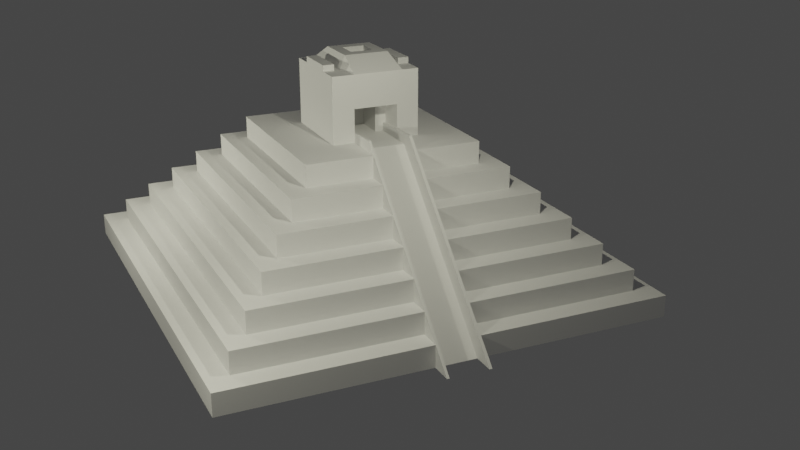# Source: Mayan_pyramid-lecture36-challenge.blend  (saved by Blender 2.91.10; exported with 4.5.12 LTS)
import bpy
from mathutils import Matrix  # noqa: F401  (used for matrix-valued properties, if any)

bpy.ops.wm.read_factory_settings(use_empty=True)
scene = bpy.context.scene
scene.name = 'Scene'

# ---- collections
col_lights_and_cams = bpy.data.collections.new('Lights and cams'); scene.collection.children.link(col_lights_and_cams)
col_pyramid = bpy.data.collections.new('Pyramid'); scene.collection.children.link(col_pyramid)

# ---- world
world_world = bpy.data.worlds.new('World'); scene.world = world_world
world_world.use_nodes = True; world_world.node_tree.nodes.clear()
_N = world_world.node_tree.nodes; _L = world_world.node_tree.links
n0 = _N.new('ShaderNodeOutputWorld'); n0.name = 'World Output'; n0.location = (300, 300)
n1 = _N.new('ShaderNodeBackground'); n1.name = 'Background'; n1.location = (10, 300)
n1.inputs[0].default_value = (0.05088, 0.05088, 0.05088, 1.0)
_L.new(n1.outputs[0], n0.inputs[0])
n0.is_active_output = True
world_world.color = (0.05088, 0.05088, 0.05088)
world_world.use_sun_shadow = False
world_world.sun_shadow_jitter_overblur = 0.0

# ---- cameras
cam_camera = bpy.data.cameras.new('Camera')
cam_camera.clip_end = 100.0
cam_camera.ortho_scale = 7.314

# ---- lights
light_light = bpy.data.lights.new('Light', 'POINT')
light_light.color = (1.0, 0.9761, 0.7586)
light_light.transmission_factor = 0.0
light_light.energy = 2000.0
light_light.shadow_soft_size = 0.1
light_light.shadow_maximum_resolution = 0.006
light_light.use_absolute_resolution = True
light_light_001 = bpy.data.lights.new('Light.001', 'POINT')
light_light_001.color = (1.0, 0.9761, 0.7586)
light_light_001.transmission_factor = 0.0
light_light_001.energy = 2000.0
light_light_001.shadow_soft_size = 0.1
light_light_001.shadow_maximum_resolution = 0.006
light_light_001.use_absolute_resolution = True
light_light_002 = bpy.data.lights.new('Light.002', 'POINT')
light_light_002.color = (1.0, 0.9761, 0.7586)
light_light_002.transmission_factor = 0.0
light_light_002.energy = 2000.0
light_light_002.shadow_soft_size = 0.1
light_light_002.shadow_maximum_resolution = 0.006
light_light_002.use_absolute_resolution = True

# ---- meshes
me_cube_001 = bpy.data.meshes.new('Cube.001')
me_cube_001.from_pydata([(-10.0, -10.0, 0.0), (-9.0, -9.0, 1.0), (-10.0, 10.0, 0.0), (-9.0, 9.0, 1.0), (10.0, -10.0, 0.0), (9.0, -9.0, 1.0), (10.0, 10.0, 0.0), (9.0, 9.0, 1.0), (-10.0, -10.0, 1.0), (-10.0, 10.0, 1.0), (10.0, 10.0, 1.0), (10.0, -10.0, 1.0), (-8.0, -8.0, 2.0), (-8.0, 8.0, 2.0), (8.0, 8.0, 2.0), (8.0, -8.0, 2.0), (-9.0, -9.0, 2.0), (-9.0, 9.0, 2.0), (9.0, 9.0, 2.0), (9.0, -9.0, 2.0), (-7.0, -7.0, 3.0), (-7.0, 7.0, 3.0), (7.0, 7.0, 3.0), (7.0, -7.0, 3.0), (-8.0, -8.0, 3.0), (-8.0, 8.0, 3.0), (8.0, 8.0, 3.0), (8.0, -8.0, 3.0), (-6.0, -6.0, 4.0), (-6.0, 6.0, 4.0), (6.0, 6.0, 4.0), (6.0, -6.0, 4.0), (-7.0, -7.0, 4.0), (-7.0, 7.0, 4.0), (7.0, 7.0, 4.0), (7.0, -7.0, 4.0), (-5.0, -5.0, 5.0), (-5.0, 5.0, 5.0), (5.0, 5.0, 5.0), (5.0, -5.0, 5.0), (-6.0, -6.0, 5.0), (-6.0, 6.0, 5.0), (6.0, 6.0, 5.0), (6.0, -6.0, 5.0), (-4.0, -4.0, 6.0), (-4.0, 4.0, 6.0), (4.0, 4.0, 6.0), (4.0, -4.0, 6.0), (-5.0, -5.0, 6.0), (-5.0, 5.0, 6.0), (5.0, 5.0, 6.0), (5.0, -5.0, 6.0), (-2.0, -2.0, 7.0), (-2.0, 2.0, 7.0), (2.0, 2.0, 7.0), (2.0, -2.0, 7.0), (-4.0, -4.0, 7.0), (-4.0, 4.0, 7.0), (4.0, 4.0, 7.0), (4.0, -4.0, 7.0), (-2.0, -2.0, 10.0), (-2.0, 2.0, 10.0), (2.0, 2.0, 10.0), (2.0, -2.0, 10.0), (-10.0, 1.0, 0.0), (-10.0, 1.0, 1.0), (10.0, 1.0, 1.0), (-9.0, 1.0, 1.0), (-9.0, 1.0, 2.0), (9.0, 1.0, 2.0), (-8.0, 1.0, 2.0), (-8.0, 1.0, 3.0), (8.0, 1.0, 3.0), (-7.0, 1.0, 3.0), (4.0, -0.8877, 6.0), (-7.0, 1.0, 4.0), (7.0, 1.0, 4.0), (-6.0, 1.0, 4.0), (4.0, 0.8647, 6.0), (-6.0, 1.0, 5.0), (6.0, 1.0, 5.0), (-5.0, 1.0, 5.0), (5.0, -0.8877, 5.0), (-5.0, 1.0, 6.0), (5.0, 1.0, 6.0), (-4.0, 1.0, 6.0), (5.0, 0.8647, 5.0), (-4.0, 1.0, 7.0), (4.0, 1.0, 7.0), (-2.0, 1.0, 7.0), (2.0, 1.0, 7.0), (-2.0, 1.0, 10.0), (2.0, 1.0, 10.0), (-10.0, -1.0, 0.0), (10.0, -1.0, 1.0), (6.0, -0.8877, 4.0), (9.0, -1.0, 2.0), (6.0, 0.8647, 4.0), (8.0, -1.0, 3.0), (7.0, -1.0, 3.0), (7.0, -1.0, 4.0), (7.0, -0.8877, 3.0), (6.0, -1.0, 5.0), (5.0, -1.0, 5.0), (5.0, -1.0, 6.0), (4.0, -1.0, 6.0), (4.0, -1.0, 7.0), (2.0, -1.0, 7.0), (2.0, -1.0, 10.0), (-10.0, -1.0, 1.0), (7.0, 0.8647, 3.0), (-9.0, -1.0, 1.0), (-9.0, -1.0, 2.0), (-8.0, -1.0, 2.0), (-8.0, -1.0, 3.0), (-7.0, -1.0, 3.0), (-7.0, -1.0, 4.0), (-6.0, -1.0, 4.0), (-6.0, -1.0, 5.0), (-5.0, -1.0, 5.0), (-5.0, -1.0, 6.0), (-4.0, -1.0, 6.0), (-4.0, -1.0, 7.0), (-2.0, -1.0, 7.0), (-2.0, -1.0, 10.0), (2.0, 2.0, 8.5), (2.0, -2.0, 8.5), (-2.0, -2.0, 8.5), (-2.0, 2.0, 8.5), (-2.0, 1.0, 8.5), (2.0, 1.0, 8.5), (2.0, -1.0, 8.5), (-2.0, -1.0, 8.5), (-2.0, 1.5, 10.0), (0.0, 2.0, 10.0), (2.0, -1.5, 10.0), (0.0, -2.0, 10.0), (-2.0, 0.0, 10.0), (2.0, 1.5, 10.0), (0.0, 1.0, 10.63), (2.0, 0.0, 10.0), (-2.0, -1.5, 10.0), (0.0, -1.0, 10.63), (0.7437, 1.0, 8.5), (0.0, 1.5, 10.0), (0.0, -1.5, 10.0), (-2.0, 1.75, 10.0), (1.0, 2.0, 10.0), (2.0, -1.75, 10.0), (-1.0, -2.0, 10.0), (-2.0, 0.5, 10.0), (2.0, 1.25, 10.0), (1.0, 1.0, 10.63), (2.0, -0.5, 10.0), (-2.0, -1.25, 10.0), (1.0, -1.0, 10.63), (-2.0, 1.25, 10.0), (-1.0, 2.0, 10.0), (2.0, -1.25, 10.0), (1.0, -2.0, 10.0), (-2.0, -0.5, 10.0), (2.0, 1.75, 10.0), (-1.0, 1.0, 10.63), (2.0, 0.5, 10.0), (-2.0, -1.75, 10.0), (-1.0, -1.0, 10.63), (0.0, -0.5, 10.63), (0.0, 0.5, 10.63), (1.0, 0.0, 10.63), (-1.0, 0.0, 10.63), (0.0, 1.25, 10.0), (-0.5, -1.0, 10.63), (1.0, 1.5, 10.0), (-1.0, 1.5, 10.0), (-0.5, 1.0, 10.63), (0.0, -1.25, 10.0), (1.0, -1.5, 10.0), (-1.0, -1.5, 10.0), (-1.0, -1.25, 10.0), (1.0, -1.25, 10.0), (1.0, -1.75, 10.0), (-1.0, 1.75, 10.0), (1.0, 1.75, 10.0), (1.0, 1.25, 10.0), (-1.0, 0.5, 10.63), (1.0, 0.5, 10.63), (1.0, -0.5, 10.63), (-1.0, -0.5, 10.63), (-1.0, 1.25, 10.0), (-1.0, -1.75, 10.0), (-1.0, 2.0, 10.28), (0.0, 2.0, 10.28), (1.0, -2.0, 10.28), (0.0, -2.0, 10.28), (0.0, 1.75, 10.28), (0.0, 1.5, 10.28), (-1.0, 1.5, 10.28), (0.0, -1.75, 10.28), (-1.0, -1.5, 10.28), (0.0, -1.5, 10.28), (1.0, 2.0, 10.28), (-1.0, -2.0, 10.28), (1.0, 1.5, 10.28), (1.0, -1.5, 10.28), (1.0, -1.75, 10.28), (-1.0, 1.75, 10.28), (1.0, 1.75, 10.28), (-1.0, -1.75, 10.28), (0.0, -0.75, 10.63), (0.7437, -1.0, 7.0), (-0.5, 0.0, 10.63), (0.5, 1.0, 10.63), (0.5, -1.0, 10.63), (0.7437, 1.0, 7.0), (0.0, 0.75, 10.63), (0.5, 0.0, 10.63), (-1.0, 0.25, 10.63), (-1.0, 0.75, 10.63), (-0.5, 0.5, 10.63), (1.0, 0.25, 10.63), (1.0, 0.75, 10.63), (0.5, 0.5, 10.63), (1.0, -0.75, 10.63), (1.0, -0.25, 10.63), (0.5, -0.5, 10.63), (-1.0, -0.75, 10.63), (-1.0, -0.25, 10.63), (-0.5, -0.5, 10.63), (-0.5, -0.25, 10.63), (-0.5, -0.75, 10.63), (0.5, -0.25, 10.63), (0.5, 0.75, 10.63), (-0.5, 0.75, 10.63), (-0.5, 0.25, 10.63), (0.5, 0.25, 10.63), (0.5, -0.75, 10.63), (0.0, 0.25, 10.4), (0.0, 0.0, 10.4), (-0.5, 0.0, 10.4), (0.0, -0.25, 10.4), (0.0, -0.5, 10.4), (-0.5, 0.5, 10.4), (0.0, 0.5, 10.4), (-0.5, -0.5, 10.4), (0.5, 0.0, 10.4), (0.5, 0.5, 10.4), (0.5, -0.5, 10.4), (-0.5, -0.25, 10.4), (0.5, -0.25, 10.4), (-0.5, 0.25, 10.4), (0.5, 0.25, 10.4), (0.7437, -1.0, 8.5), (8.0, -0.8877, 2.0), (0.7437, 1.0, 7.75), (0.7437, -1.0, 7.75), (0.7437, 0.0, 8.5), (0.7437, 0.5, 7.0), (0.7437, -0.5, 7.0), (0.7437, 1.0, 8.125), (0.7437, -1.0, 8.125), (0.7437, -0.5, 8.5), (8.0, 0.8647, 2.0), (0.7437, 1.0, 7.375), (0.7437, -1.0, 7.375), (0.7437, 0.5, 8.5), (9.0, -0.8877, 1.0), (9.0, 0.8647, 1.0), (3.0, -0.8877, 7.0), (3.0, 0.8647, 7.0), (10.0, 0.8647, 0.0), (10.0, -0.8877, 0.0), (0.7437, -0.5, 8.125), (-2.0, 0.8647, 8.5), (-2.0, -0.8877, 8.5), (0.7437, 0.5, 7.75), (2.0, -0.8877, 7.0), (0.7437, -0.5, 7.75), (2.0, 0.8647, 7.0), (-10.0, -0.8877, 0.0), (-10.0, 0.8647, 0.0), (-2.0, 0.8647, 7.0), (0.7437, 0.0, 7.0), (-2.0, -0.8877, 7.0), (0.7437, 0.0, 7.375), (0.7437, 0.5, 7.375), (0.7437, -0.5, 7.375), (-4.0, 0.8647, 7.0), (-4.0, -0.8877, 7.0), (0.7437, 0.0, 8.125), (-4.0, 0.8647, 6.0), (-4.0, -0.8877, 6.0), (-5.0, 0.8647, 6.0), (-5.0, -0.8877, 6.0), (0.7437, 0.5, 8.125), (-0.6009, 0.5, 7.0), (-0.6009, 0.0, 7.0), (-0.6009, -0.5, 7.0), (-0.6009, 0.0, 7.375), (-0.6009, 0.5, 7.375), (-0.6009, -0.5, 7.375), (-5.0, 0.8647, 5.0), (-0.6009, 0.0, 7.75), (-0.6009, 0.5, 7.75), (-0.6009, 0.0, 8.125), (-0.6009, -0.5, 7.75), (-5.0, -0.8877, 5.0), (-6.0, 0.8647, 5.0), (-0.6009, -0.5, 8.125), (-0.6009, 0.5, 8.125), (10.0, -1.0, 0.0), (10.0, 1.0, 0.0), (-6.0, -0.8877, 5.0), (3.0, 1.0, 7.0), (4.0, 1.0, 6.0), (-6.0, 0.8647, 4.0), (-6.0, -0.8877, 4.0), (5.0, 1.0, 5.0), (-7.0, 0.8647, 4.0), (6.0, 1.0, 4.0), (7.0, 1.0, 3.0), (-7.0, -0.8877, 4.0), (-7.0, 0.8647, 3.0), (8.0, 1.0, 2.0), (-7.0, -0.8877, 3.0), (9.0, 1.0, 1.0), (-8.0, 0.8647, 3.0), (9.0, -1.0, 1.0), (-8.0, -0.8877, 3.0), (8.0, -1.0, 2.0), (-8.0, 0.8647, 2.0), (-8.0, -0.8877, 2.0), (-9.0, 0.8647, 2.0), (6.0, -1.0, 4.0), (-9.0, -0.8877, 2.0), (-9.0, 0.8647, 1.0), (-9.0, -0.8877, 1.0), (-10.0, 0.8647, 1.0), (3.0, -1.0, 7.0), (-10.0, -0.8877, 1.0), (4.5, 0.8647, 6.5), (3.5, 0.8647, 7.5), (4.5, -0.8877, 6.5), (3.5, -0.8877, 7.5), (5.5, 0.8647, 5.5), (5.5, -0.8877, 5.5), (7.5, 0.8647, 3.5), (6.5, 0.8647, 4.5), (7.5, -0.8877, 3.5), (6.5, -0.8877, 4.5), (10.5, 0.8647, 0.5), (10.5, 1.0, 0.5), (4.5, 1.0, 6.5), (3.5, 1.0, 7.5), (8.5, 0.8647, 2.5), (8.5, -0.8877, 2.5), (9.5, 0.8647, 1.5), (9.5, -0.8877, 1.5), (7.5, 1.0, 3.5), (6.5, 1.0, 4.5), (10.5, -0.8877, 0.5), (9.5, 1.0, 1.5), (5.5, 1.0, 5.5), (8.5, 1.0, 2.5), (3.5, -1.0, 7.5), (10.5, -1.0, 0.5), (9.5, -1.0, 1.5), (8.5, -1.0, 2.5), (7.5, -1.0, 3.5), (6.5, -1.0, 4.5), (5.5, -1.0, 5.5), (4.5, -1.0, 6.5), (0.7437, 1.0, 7.0), (0.7437, 0.8647, 7.0), (0.7437, -0.8877, 7.0), (0.7437, -1.0, 7.0), (0.7437, 1.0, 7.375), (0.7437, 0.8647, 7.375), (0.7437, -0.8877, 7.375), (0.7437, -1.0, 7.375), (11.0, 0.8647, 0.0), (11.0, 1.0, 0.0), (11.0, -1.0, 0.0), (11.0, -0.8877, 0.0)], [], [(64, 65, 9, 2), (2, 9, 10, 6), (309, 94, 11, 4), (4, 11, 8, 0), (93, 309, 4, 0), (1, 5, 19, 16), (67, 3, 9, 65), (3, 7, 10, 9), (326, 5, 11, 94), (5, 1, 8, 11), (12, 15, 27, 24), (7, 3, 17, 18), (324, 7, 18, 69), (111, 1, 16, 112), (70, 13, 17, 68), (13, 14, 18, 17), (328, 15, 19, 96), (15, 12, 16, 19), (20, 23, 35, 32), (14, 13, 25, 26), (322, 14, 26, 72), (113, 12, 24, 114), (73, 21, 25, 71), (21, 22, 26, 25), (99, 23, 27, 98), (23, 20, 24, 27), (318, 30, 42, 80), (22, 21, 33, 34), (319, 22, 34, 76), (115, 20, 32, 116), (77, 29, 33, 75), (29, 30, 34, 33), (332, 31, 35, 100), (31, 28, 32, 35), (316, 38, 50, 84), (117, 28, 40, 118), (28, 31, 43, 40), (30, 29, 41, 42), (81, 37, 41, 79), (37, 38, 42, 41), (103, 39, 43, 102), (39, 36, 40, 43), (44, 47, 59, 56), (119, 36, 48, 120), (36, 39, 51, 48), (38, 37, 49, 50), (85, 45, 49, 83), (45, 46, 50, 49), (105, 47, 51, 104), (47, 44, 48, 51), (130, 125, 62, 161, 138, 151, 92), (46, 45, 57, 58), (313, 46, 58, 88), (121, 44, 56, 122), (89, 53, 57, 87), (53, 54, 58, 57), (107, 55, 59, 106), (55, 52, 56, 59), (189, 164, 60, 149), (132, 127, 60, 164, 141, 154, 124), (127, 126, 63, 159, 136, 149, 60), (125, 128, 61, 157, 134, 147, 62), (128, 129, 91, 156, 133, 146, 61), (188, 156, 91, 162), (54, 90, 88, 58), (280, 89, 87, 286), (45, 85, 87, 57), (94, 309, 326), (131, 130, 92, 163, 140, 153, 108), (46, 313, 84, 50), (289, 85, 83, 291), (37, 81, 83, 49), (38, 316, 80, 42), (300, 81, 79, 306), (29, 77, 79, 41), (98, 328, 99), (30, 318, 76, 34), (314, 77, 75, 317), (21, 73, 75, 33), (119, 305, 311, 118), (107, 106, 337), (22, 319, 72, 26), (321, 73, 71, 325), (13, 70, 71, 25), (315, 314, 317, 320), (14, 322, 69, 18), (329, 70, 68, 331), (3, 67, 68, 17), (316, 84, 313), (7, 324, 66, 10), (334, 67, 65, 336), (2, 6, 310, 64), (6, 10, 66, 310), (279, 336, 65, 64), (0, 8, 109, 93), (1, 111, 109, 8), (5, 326, 96, 19), (12, 113, 112, 16), (15, 328, 98, 27), (20, 115, 114, 24), (31, 332, 102, 43), (23, 99, 100, 35), (28, 117, 116, 32), (39, 103, 104, 51), (36, 119, 118, 40), (44, 121, 120, 48), (126, 131, 108, 158, 135, 148, 63), (47, 105, 106, 59), (52, 123, 122, 56), (129, 272, 273, 132, 124, 160, 137, 150, 91), (187, 160, 124, 165, 225), (324, 69, 322), (290, 121, 122, 287), (117, 315, 320, 116), (305, 119, 120, 292), (96, 326, 328), (315, 117, 118, 311), (323, 321, 325, 327), (323, 115, 116, 320), (115, 323, 327, 114), (330, 113, 114, 327), (330, 329, 331, 333), (335, 111, 112, 333), (106, 105, 337), (278, 270, 309, 93), (113, 330, 333, 112), (282, 123, 132, 273), (55, 107, 131, 126), (107, 275, 277, 90, 213, 256, 281, 257, 209), (53, 89, 129, 128), (54, 53, 128, 125), (52, 55, 126, 127), (123, 52, 127, 132), (90, 54, 125, 130), (235, 208, 142, 212), (218, 233, 249, 241), (184, 150, 137, 169, 216), (183, 170, 139, 211, 152), (172, 182, 206, 202), (181, 146, 133, 173), (136, 159, 192, 193), (179, 175, 145, 176), (178, 154, 141, 177), (175, 178, 177, 145), (142, 171, 165, 178, 175), (165, 124, 154, 178), (158, 179, 176, 135), (108, 155, 179, 158), (155, 212, 142, 175, 179), (148, 180, 159, 63), (135, 176, 180, 148), (159, 180, 204, 192), (149, 136, 193, 201), (177, 189, 207, 198), (157, 61, 146, 181), (161, 182, 172, 138), (62, 147, 182, 161), (173, 144, 195, 196), (151, 183, 152, 92), (138, 172, 183, 151), (172, 144, 170, 183), (233, 216, 169, 210), (232, 217, 184, 218), (162, 91, 150, 184, 217), (163, 185, 219, 168, 140), (92, 152, 220, 185, 163), (231, 214, 167, 221), (153, 186, 222, 155, 108), (140, 168, 223, 186, 153), (215, 234, 250, 244), (229, 225, 165, 171), (228, 226, 187, 227), (169, 137, 160, 187, 226), (170, 188, 162, 174, 139), (144, 173, 188, 170), (173, 133, 156, 188), (189, 149, 201, 207), (134, 157, 190, 191), (177, 141, 164, 189), (206, 194, 195, 202), (204, 197, 193, 192), (203, 199, 197, 204), (194, 205, 196, 195), (191, 190, 205, 194), (200, 191, 194, 206), (197, 207, 201, 193), (199, 198, 207, 197), (144, 172, 202, 195), (180, 176, 203, 204), (182, 147, 200, 206), (145, 177, 198, 199), (181, 173, 196, 205), (176, 145, 199, 203), (157, 181, 205, 190), (147, 134, 191, 200), (228, 227, 243, 247), (221, 167, 242, 245), (210, 169, 226, 228), (208, 229, 171, 142), (166, 227, 229, 208), (227, 187, 225, 229), (223, 230, 224, 186), (168, 215, 230, 223), (233, 210, 238, 249), (220, 231, 221, 185), (152, 211, 231, 220), (211, 139, 214, 231), (214, 232, 218, 167), (139, 174, 232, 214), (174, 162, 217, 232), (166, 224, 246, 240), (230, 215, 244, 248), (218, 184, 216, 233), (219, 234, 215, 168), (185, 221, 234, 219), (167, 218, 241, 242), (222, 235, 212, 155), (186, 224, 235, 222), (224, 166, 208, 235), (250, 236, 237, 244), (248, 239, 240, 246), (239, 247, 243, 240), (237, 238, 247, 239), (244, 237, 239, 248), (236, 249, 238, 237), (242, 241, 249, 236), (245, 242, 236, 250), (227, 166, 240, 243), (210, 228, 247, 238), (234, 221, 245, 250), (224, 230, 248, 246), (293, 258, 143, 264), (90, 130, 143, 258, 253, 262, 213), (130, 131, 251, 260, 255, 264, 143), (131, 107, 209, 263, 254, 259, 251), (271, 288, 255, 260), (335, 334, 336, 338), (284, 262, 253, 274), (111, 335, 338, 109), (278, 338, 336, 279), (256, 213, 262, 284), (263, 285, 276, 254), (209, 257, 285, 263), (259, 271, 260, 251), (254, 276, 271, 259), (288, 293, 264, 255), (93, 109, 338, 278), (274, 253, 258, 293), (289, 290, 287, 286), (85, 289, 286, 87), (300, 305, 292, 291), (81, 300, 291, 83), (314, 315, 311, 306), (285, 257, 296, 299), (284, 274, 302, 298), (293, 288, 303, 308), (256, 284, 298, 294), (77, 314, 306, 79), (321, 323, 320, 317), (73, 321, 317, 75), (329, 330, 327, 325), (70, 329, 325, 71), (334, 335, 333, 331), (67, 334, 331, 68), (295, 294, 298, 297), (296, 295, 297, 299), (299, 297, 301, 304), (297, 298, 302, 301), (304, 301, 303, 307), (301, 302, 308, 303), (276, 285, 299, 304), (281, 256, 294, 295), (271, 276, 304, 307), (257, 281, 295, 296), (288, 271, 307, 303), (274, 293, 308, 302), (268, 78, 339, 340), (322, 319, 357, 362), (312, 268, 372, 371), (309, 270, 382, 381), (337, 105, 370, 363), (318, 316, 361, 358), (275, 107, 337, 267), (279, 269, 270, 278), (64, 310, 269, 279), (280, 282, 273, 272), (89, 280, 272, 129), (74, 78, 268, 267), (352, 312, 371, 375), (86, 97, 346, 343), (88, 90, 312), (82, 86, 78, 74), (102, 332, 103), (310, 66, 324), (319, 76, 318), (100, 99, 332), (105, 103, 369, 370), (318, 80, 316), (313, 88, 312), (101, 110, 97, 95), (316, 313, 351, 361), (104, 103, 105), (95, 97, 86, 82), (332, 99, 367, 368), (252, 261, 110, 101), (322, 72, 319), (266, 269, 349, 355), (265, 266, 261, 252), (101, 95, 348, 347), (277, 275, 267, 268), (90, 277, 268, 312), (269, 266, 265, 270), (103, 332, 368, 369), (305, 300, 306, 311), (121, 290, 292, 120), (290, 289, 291, 292), (123, 282, 287, 122), (282, 280, 286, 287), (339, 351, 352, 340), (343, 361, 351, 339), (345, 357, 358, 346), (346, 358, 361, 343), (353, 362, 357, 345), (355, 360, 362, 353), (370, 341, 342, 363), (359, 356, 365, 364), (369, 344, 341, 370), (367, 347, 348, 368), (368, 348, 344, 369), (366, 354, 347, 367), (365, 356, 354, 366), (350, 360, 355, 349), (310, 324, 360, 350), (95, 82, 344, 348), (324, 322, 362, 360), (74, 267, 342, 341), (326, 309, 364, 365), (313, 312, 352, 351), (364, 309, 381), (110, 261, 353, 345), (252, 101, 347, 354), (261, 266, 355, 353), (265, 252, 354, 356), (78, 86, 343, 339), (319, 318, 358, 357), (82, 74, 341, 344), (328, 326, 365, 366), (99, 328, 366, 367), (97, 110, 345, 346), (270, 265, 356, 359), (373, 374, 378, 377), (371, 372, 376, 375), (340, 352, 375, 376), (268, 340, 376, 372), (267, 337, 374, 373), (342, 267, 373, 377), (337, 363, 378, 374), (363, 342, 377, 378), (310, 350, 380), (359, 364, 381, 382), (349, 269, 379), (350, 349, 379, 380), (270, 359, 382), (380, 379, 269, 310)])
_uv = me_cube_001.uv_layers.new(name='UVMap')
_uv.uv.foreach_set('vector', [0.375, 0.125, 0.625, 0.125, 0.625, 0.25, 0.375, 0.25, 0.375, 0.25, 0.625, 0.25, 0.625, 0.5, 0.375, 0.5, 0.375, 0.625, 0.625, 0.625, 0.625, 0.75, 0.375, 0.75, 0.375, 0.75, 0.625, 0.75, 0.625, 1.0, 0.375, 1.0, 0.125, 0.625, 0.375, 0.625, 0.375, 0.75, 0.125, 0.75, 0.875, 0.75, 0.625, 0.75, 0.625, 0.75, 0.875, 0.75, 0.875, 0.625, 0.875, 0.5, 0.875, 0.5, 0.875, 0.625, 0.875, 0.5, 0.625, 0.5, 0.625, 0.5, 0.875, 0.5, 0.625, 0.625, 0.625, 0.75, 0.625, 0.75, 0.625, 0.625, 0.625, 0.75, 0.875, 0.75, 0.875, 0.75, 0.625, 0.75, 0.875, 0.75, 0.625, 0.75, 0.625, 0.75, 0.875, 0.75, 0.625, 0.5, 0.875, 0.5, 0.875, 0.5, 0.625, 0.5, 0.625, 0.625, 0.625, 0.5, 0.625, 0.5, 0.625, 0.625, 0.875, 0.625, 0.875, 0.75, 0.875, 0.75, 0.875, 0.625, 0.875, 0.625, 0.875, 0.5, 0.875, 0.5, 0.875, 0.625, 0.875, 0.5, 0.625, 0.5, 0.625, 0.5, 0.875, 0.5, 0.625, 0.625, 0.625, 0.75, 0.625, 0.75, 0.625, 0.625, 0.625, 0.75, 0.875, 0.75, 0.875, 0.75, 0.625, 0.75, 0.875, 0.75, 0.625, 0.75, 0.625, 0.75, 0.875, 0.75, 0.625, 0.5, 0.875, 0.5, 0.875, 0.5, 0.625, 0.5, 0.625, 0.625, 0.625, 0.5, 0.625, 0.5, 0.625, 0.625, 0.875, 0.625, 0.875, 0.75, 0.875, 0.75, 0.875, 0.625, 0.875, 0.625, 0.875, 0.5, 0.875, 0.5, 0.875, 0.625, 0.875, 0.5, 0.625, 0.5, 0.625, 0.5, 0.875, 0.5, 0.625, 0.625, 0.625, 0.75, 0.625, 0.75, 0.625, 0.625, 0.625, 0.75, 0.875, 0.75, 0.875, 0.75, 0.625, 0.75, 0.625, 0.625, 0.625, 0.5, 0.625, 0.5, 0.625, 0.625, 0.625, 0.5, 0.875, 0.5, 0.875, 0.5, 0.625, 0.5, 0.625, 0.625, 0.625, 0.5, 0.625, 0.5, 0.625, 0.625, 0.875, 0.625, 0.875, 0.75, 0.875, 0.75, 0.875, 0.625, 0.875, 0.625, 0.875, 0.5, 0.875, 0.5, 0.875, 0.625, 0.875, 0.5, 0.625, 0.5, 0.625, 0.5, 0.875, 0.5, 0.625, 0.625, 0.625, 0.75, 0.625, 0.75, 0.625, 0.625, 0.625, 0.75, 0.875, 0.75, 0.875, 0.75, 0.625, 0.75, 0.625, 0.625, 0.625, 0.5, 0.625, 0.5, 0.625, 0.625, 0.875, 0.625, 0.875, 0.75, 0.875, 0.75, 0.875, 0.625, 0.875, 0.75, 0.625, 0.75, 0.625, 0.75, 0.875, 0.75, 0.625, 0.5, 0.875, 0.5, 0.875, 0.5, 0.625, 0.5, 0.875, 0.625, 0.875, 0.5, 0.875, 0.5, 0.875, 0.625, 0.875, 0.5, 0.625, 0.5, 0.625, 0.5, 0.875, 0.5, 0.625, 0.625, 0.625, 0.75, 0.625, 0.75, 0.625, 0.625, 0.625, 0.75, 0.875, 0.75, 0.875, 0.75, 0.625, 0.75, 0.875, 0.75, 0.625, 0.75, 0.625, 0.75, 0.875, 0.75, 0.875, 0.625, 0.875, 0.75, 0.875, 0.75, 0.875, 0.625, 0.875, 0.75, 0.625, 0.75, 0.625, 0.75, 0.875, 0.75, 0.625, 0.5, 0.875, 0.5, 0.875, 0.5, 0.625, 0.5, 0.875, 0.625, 0.875, 0.5, 0.875, 0.5, 0.875, 0.625, 0.875, 0.5, 0.625, 0.5, 0.625, 0.5, 0.875, 0.5, 0.625, 0.625, 0.625, 0.75, 0.625, 0.75, 0.625, 0.625, 0.625, 0.75, 0.875, 0.75, 0.875, 0.75, 0.625, 0.75, 0.625, 0.625, 0.625, 0.5, 0.625, 0.5, 0.625, 0.5312, 0.625, 0.5625, 0.625, 0.5938, 0.625, 0.625, 0.625, 0.5, 0.875, 0.5, 0.875, 0.5, 0.625, 0.5, 0.625, 0.625, 0.625, 0.5, 0.625, 0.5, 0.625, 0.625, 0.875, 0.625, 0.875, 0.75, 0.875, 0.75, 0.875, 0.625, 0.875, 0.625, 0.875, 0.5, 0.875, 0.5, 0.875, 0.625, 0.875, 0.5, 0.625, 0.5, 0.625, 0.5, 0.875, 0.5, 0.625, 0.625, 0.625, 0.75, 0.625, 0.75, 0.625, 0.625, 0.625, 0.75, 0.875, 0.75, 0.875, 0.75, 0.625, 0.75, 0.8125, 0.7188, 0.875, 0.7188, 0.875, 0.75, 0.8125, 0.75, 0.875, 0.625, 0.875, 0.75, 0.875, 0.75, 0.875, 0.7188, 0.875, 0.6875, 0.875, 0.6562, 0.875, 0.625, 0.875, 0.75, 0.625, 0.75, 0.625, 0.75, 0.6875, 0.75, 0.75, 0.75, 0.8125, 0.75, 0.875, 0.75, 0.625, 0.5, 0.875, 0.5, 0.875, 0.5, 0.8125, 0.5, 0.75, 0.5, 0.6875, 0.5, 0.625, 0.5, 0.875, 0.5, 0.875, 0.625, 0.875, 0.625, 0.875, 0.5938, 0.875, 0.5625, 0.875, 0.5312, 0.875, 0.5, 0.8125, 0.5938, 0.875, 0.5938, 0.875, 0.625, 0.8125, 0.625, 0.625, 0.5, 0.625, 0.625, 0.625, 0.625, 0.625, 0.5, 0.875, 0.625, 0.875, 0.625, 0.875, 0.625, 0.875, 0.625, 0.875, 0.5, 0.875, 0.625, 0.875, 0.625, 0.875, 0.5, 0.625, 0.625, 0.375, 0.625, 0.625, 0.625, 0.625, 0.625, 0.625, 0.625, 0.625, 0.625, 0.625, 0.625, 0.625, 0.625, 0.625, 0.625, 0.625, 0.625, 0.625, 0.5, 0.625, 0.625, 0.625, 0.625, 0.625, 0.5, 0.875, 0.625, 0.875, 0.625, 0.875, 0.625, 0.875, 0.625, 0.875, 0.5, 0.875, 0.625, 0.875, 0.625, 0.875, 0.5, 0.625, 0.5, 0.625, 0.625, 0.625, 0.625, 0.625, 0.5, 0.875, 0.625, 0.875, 0.625, 0.875, 0.625, 0.875, 0.625, 0.875, 0.5, 0.875, 0.625, 0.875, 0.625, 0.875, 0.5, 0.625, 0.625, 0.625, 0.625, 0.625, 0.625, 0.625, 0.5, 0.625, 0.625, 0.625, 0.625, 0.625, 0.5, 0.875, 0.625, 0.875, 0.625, 0.875, 0.625, 0.875, 0.625, 0.875, 0.5, 0.875, 0.625, 0.875, 0.625, 0.875, 0.5, 0.875, 0.625, 0.875, 0.625, 0.875, 0.625, 0.875, 0.625, 0.625, 0.625, 0.625, 0.625, 0.625, 0.625, 0.625, 0.5, 0.625, 0.625, 0.625, 0.625, 0.625, 0.5, 0.875, 0.625, 0.875, 0.625, 0.875, 0.625, 0.875, 0.625, 0.875, 0.5, 0.875, 0.625, 0.875, 0.625, 0.875, 0.5, 0.875, 0.625, 0.875, 0.625, 0.875, 0.625, 0.875, 0.625, 0.625, 0.5, 0.625, 0.625, 0.625, 0.625, 0.625, 0.5, 0.875, 0.625, 0.875, 0.625, 0.875, 0.625, 0.875, 0.625, 0.875, 0.5, 0.875, 0.625, 0.875, 0.625, 0.875, 0.5, 0.625, 0.625, 0.625, 0.625, 0.625, 0.625, 0.625, 0.5, 0.625, 0.625, 0.625, 0.625, 0.625, 0.5, 0.875, 0.625, 0.875, 0.625, 0.875, 0.625, 0.875, 0.625, 0.125, 0.5, 0.375, 0.5, 0.375, 0.625, 0.125, 0.625, 0.375, 0.5, 0.625, 0.5, 0.625, 0.625, 0.375, 0.625, 0.375, 0.125, 0.625, 0.125, 0.625, 0.125, 0.375, 0.125, 0.375, 0.0, 0.625, 0.0, 0.625, 0.125, 0.375, 0.125, 0.875, 0.75, 0.875, 0.625, 0.875, 0.625, 0.875, 0.75, 0.625, 0.75, 0.625, 0.625, 0.625, 0.625, 0.625, 0.75, 0.875, 0.75, 0.875, 0.625, 0.875, 0.625, 0.875, 0.75, 0.625, 0.75, 0.625, 0.625, 0.625, 0.625, 0.625, 0.75, 0.875, 0.75, 0.875, 0.625, 0.875, 0.625, 0.875, 0.75, 0.625, 0.75, 0.625, 0.625, 0.625, 0.625, 0.625, 0.75, 0.625, 0.75, 0.625, 0.625, 0.625, 0.625, 0.625, 0.75, 0.875, 0.75, 0.875, 0.625, 0.875, 0.625, 0.875, 0.75, 0.625, 0.75, 0.625, 0.625, 0.625, 0.625, 0.625, 0.75, 0.875, 0.75, 0.875, 0.625, 0.875, 0.625, 0.875, 0.75, 0.875, 0.75, 0.875, 0.625, 0.875, 0.625, 0.875, 0.75, 0.625, 0.75, 0.625, 0.625, 0.625, 0.625, 0.625, 0.6562, 0.625, 0.6875, 0.625, 0.7188, 0.625, 0.75, 0.625, 0.75, 0.625, 0.625, 0.625, 0.625, 0.625, 0.75, 0.875, 0.75, 0.875, 0.625, 0.875, 0.625, 0.875, 0.75, 0.875, 0.625, 0.875, 0.625, 0.875, 0.625, 0.875, 0.625, 0.875, 0.625, 0.875, 0.625, 0.875, 0.625, 0.875, 0.625, 0.875, 0.625, 0.8125, 0.625, 0.875, 0.625, 0.875, 0.625, 0.8125, 0.625, 0.8125, 0.625, 0.625, 0.625, 0.625, 0.625, 0.625, 0.625, 0.875, 0.625, 0.875, 0.625, 0.875, 0.625, 0.875, 0.625, 0.875, 0.625, 0.875, 0.625, 0.875, 0.625, 0.875, 0.625, 0.875, 0.625, 0.875, 0.625, 0.875, 0.625, 0.875, 0.625, 0.625, 0.625, 0.625, 0.625, 0.625, 0.625, 0.875, 0.625, 0.875, 0.625, 0.875, 0.625, 0.875, 0.625, 0.875, 0.625, 0.875, 0.625, 0.875, 0.625, 0.875, 0.625, 0.875, 0.625, 0.875, 0.625, 0.875, 0.625, 0.875, 0.625, 0.875, 0.625, 0.875, 0.625, 0.875, 0.625, 0.875, 0.625, 0.875, 0.625, 0.875, 0.625, 0.875, 0.625, 0.875, 0.625, 0.875, 0.625, 0.875, 0.625, 0.875, 0.625, 0.875, 0.625, 0.875, 0.625, 0.875, 0.625, 0.875, 0.625, 0.875, 0.625, 0.625, 0.625, 0.625, 0.625, 0.625, 0.625, 0.125, 0.625, 0.375, 0.625, 0.375, 0.625, 0.125, 0.625, 0.875, 0.625, 0.875, 0.625, 0.875, 0.625, 0.875, 0.625, 0.875, 0.625, 0.875, 0.625, 0.875, 0.625, 0.875, 0.625, 0.625, 0.75, 0.625, 0.625, 0.625, 0.625, 0.625, 0.75, 0.625, 0.625, 0.625, 0.625, 0.625, 0.625, 0.625, 0.625, 0.625, 0.625, 0.625, 0.625, 0.625, 0.625, 0.625, 0.625, 0.625, 0.625, 0.875, 0.5, 0.875, 0.625, 0.875, 0.625, 0.875, 0.5, 0.625, 0.5, 0.875, 0.5, 0.875, 0.5, 0.625, 0.5, 0.875, 0.75, 0.625, 0.75, 0.625, 0.75, 0.875, 0.75, 0.875, 0.625, 0.875, 0.75, 0.875, 0.75, 0.875, 0.625, 0.625, 0.625, 0.625, 0.5, 0.625, 0.5, 0.625, 0.625, 0.7188, 0.625, 0.75, 0.625, 0.75, 0.625, 0.7188, 0.625, 0.7812, 0.625, 0.7812, 0.625, 0.7812, 0.625, 0.7812, 0.625, 0.8125, 0.625, 0.875, 0.625, 0.875, 0.625, 0.8125, 0.625, 0.8125, 0.625, 0.6875, 0.5938, 0.75, 0.5938, 0.75, 0.625, 0.7188, 0.625, 0.6875, 0.625, 0.6875, 0.5625, 0.6875, 0.5312, 0.6875, 0.5312, 0.6875, 0.5625, 0.8125, 0.5312, 0.875, 0.5312, 0.875, 0.5625, 0.8125, 0.5625, 0.75, 0.75, 0.6875, 0.75, 0.6875, 0.75, 0.75, 0.75, 0.6875, 0.6562, 0.75, 0.6562, 0.75, 0.6875, 0.6875, 0.6875, 0.8125, 0.6562, 0.875, 0.6562, 0.875, 0.6875, 0.8125, 0.6875, 0.75, 0.6562, 0.8125, 0.6562, 0.8125, 0.6875, 0.75, 0.6875, 0.75, 0.625, 0.7812, 0.625, 0.8125, 0.625, 0.8125, 0.6562, 0.75, 0.6562, 0.8125, 0.625, 0.875, 0.625, 0.875, 0.6562, 0.8125, 0.6562, 0.625, 0.6562, 0.6875, 0.6562, 0.6875, 0.6875, 0.625, 0.6875, 0.625, 0.625, 0.6875, 0.625, 0.6875, 0.6562, 0.625, 0.6562, 0.6875, 0.625, 0.7188, 0.625, 0.75, 0.625, 0.75, 0.6562, 0.6875, 0.6562, 0.625, 0.7188, 0.6875, 0.7188, 0.6875, 0.75, 0.625, 0.75, 0.625, 0.6875, 0.6875, 0.6875, 0.6875, 0.7188, 0.625, 0.7188, 0.6875, 0.75, 0.6875, 0.7188, 0.6875, 0.7188, 0.6875, 0.75, 0.8125, 0.75, 0.75, 0.75, 0.75, 0.75, 0.8125, 0.75, 0.8125, 0.6875, 0.8125, 0.7188, 0.8125, 0.7188, 0.8125, 0.6875, 0.8125, 0.5, 0.875, 0.5, 0.875, 0.5312, 0.8125, 0.5312, 0.625, 0.5312, 0.6875, 0.5312, 0.6875, 0.5625, 0.625, 0.5625, 0.625, 0.5, 0.6875, 0.5, 0.6875, 0.5312, 0.625, 0.5312, 0.8125, 0.5625, 0.75, 0.5625, 0.75, 0.5625, 0.8125, 0.5625, 0.625, 0.5938, 0.6875, 0.5938, 0.6875, 0.625, 0.625, 0.625, 0.625, 0.5625, 0.6875, 0.5625, 0.6875, 0.5938, 0.625, 0.5938, 0.6875, 0.5625, 0.75, 0.5625, 0.75, 0.5938, 0.6875, 0.5938, 0.7812, 0.625, 0.8125, 0.625, 0.8125, 0.625, 0.7812, 0.625, 0.7812, 0.625, 0.8125, 0.625, 0.8125, 0.625, 0.7812, 0.625, 0.8125, 0.625, 0.875, 0.625, 0.875, 0.625, 0.8125, 0.625, 0.8125, 0.625, 0.625, 0.625, 0.6875, 0.625, 0.6875, 0.625, 0.6875, 0.625, 0.625, 0.625, 0.625, 0.625, 0.6875, 0.625, 0.6875, 0.625, 0.6875, 0.625, 0.625, 0.625, 0.7188, 0.625, 0.75, 0.625, 0.75, 0.625, 0.7188, 0.625, 0.625, 0.625, 0.6875, 0.625, 0.6875, 0.625, 0.6875, 0.625, 0.625, 0.625, 0.625, 0.625, 0.6875, 0.625, 0.6875, 0.625, 0.6875, 0.625, 0.625, 0.625, 0.7188, 0.625, 0.7188, 0.625, 0.7188, 0.625, 0.7188, 0.625, 0.7812, 0.625, 0.8125, 0.625, 0.8125, 0.625, 0.7812, 0.625, 0.7812, 0.625, 0.8125, 0.625, 0.8125, 0.625, 0.7812, 0.625, 0.8125, 0.625, 0.875, 0.625, 0.875, 0.625, 0.8125, 0.625, 0.8125, 0.625, 0.75, 0.5938, 0.8125, 0.5938, 0.8125, 0.625, 0.7812, 0.625, 0.75, 0.625, 0.75, 0.5625, 0.8125, 0.5625, 0.8125, 0.5938, 0.75, 0.5938, 0.8125, 0.5625, 0.875, 0.5625, 0.875, 0.5938, 0.8125, 0.5938, 0.8125, 0.7188, 0.8125, 0.75, 0.8125, 0.75, 0.8125, 0.7188, 0.75, 0.5, 0.8125, 0.5, 0.8125, 0.5, 0.75, 0.5, 0.8125, 0.6875, 0.875, 0.6875, 0.875, 0.7188, 0.8125, 0.7188, 0.6875, 0.5312, 0.75, 0.5312, 0.75, 0.5625, 0.6875, 0.5625, 0.6875, 0.7188, 0.75, 0.7188, 0.75, 0.75, 0.6875, 0.75, 0.6875, 0.6875, 0.75, 0.6875, 0.75, 0.7188, 0.6875, 0.7188, 0.75, 0.5312, 0.8125, 0.5312, 0.8125, 0.5625, 0.75, 0.5625, 0.75, 0.5, 0.8125, 0.5, 0.8125, 0.5312, 0.75, 0.5312, 0.6875, 0.5, 0.75, 0.5, 0.75, 0.5312, 0.6875, 0.5312, 0.75, 0.7188, 0.8125, 0.7188, 0.8125, 0.75, 0.75, 0.75, 0.75, 0.6875, 0.8125, 0.6875, 0.8125, 0.7188, 0.75, 0.7188, 0.75, 0.5625, 0.6875, 0.5625, 0.6875, 0.5625, 0.75, 0.5625, 0.6875, 0.7188, 0.6875, 0.6875, 0.6875, 0.6875, 0.6875, 0.7188, 0.6875, 0.5312, 0.6875, 0.5, 0.6875, 0.5, 0.6875, 0.5312, 0.75, 0.6875, 0.8125, 0.6875, 0.8125, 0.6875, 0.75, 0.6875, 0.8125, 0.5312, 0.8125, 0.5625, 0.8125, 0.5625, 0.8125, 0.5312, 0.6875, 0.6875, 0.75, 0.6875, 0.75, 0.6875, 0.6875, 0.6875, 0.8125, 0.5, 0.8125, 0.5312, 0.8125, 0.5312, 0.8125, 0.5, 0.6875, 0.5, 0.75, 0.5, 0.75, 0.5, 0.6875, 0.5, 0.7812, 0.625, 0.7812, 0.625, 0.7812, 0.625, 0.7812, 0.625, 0.7188, 0.625, 0.75, 0.625, 0.75, 0.625, 0.7188, 0.625, 0.7812, 0.625, 0.8125, 0.625, 0.8125, 0.625, 0.7812, 0.625, 0.75, 0.625, 0.7812, 0.625, 0.7812, 0.625, 0.75, 0.625, 0.75, 0.625, 0.7812, 0.625, 0.7812, 0.625, 0.75, 0.625, 0.7812, 0.625, 0.8125, 0.625, 0.8125, 0.625, 0.7812, 0.625, 0.6875, 0.625, 0.7188, 0.625, 0.7188, 0.625, 0.6875, 0.625, 0.6875, 0.625, 0.7188, 0.625, 0.7188, 0.625, 0.6875, 0.625, 0.7812, 0.625, 0.7812, 0.625, 0.7812, 0.625, 0.7812, 0.625, 0.6875, 0.625, 0.7188, 0.625, 0.7188, 0.625, 0.6875, 0.625, 0.6875, 0.625, 0.7188, 0.625, 0.7188, 0.625, 0.6875, 0.625, 0.7188, 0.625, 0.75, 0.625, 0.75, 0.625, 0.7188, 0.625, 0.75, 0.625, 0.7812, 0.625, 0.7812, 0.625, 0.75, 0.625, 0.75, 0.625, 0.7812, 0.625, 0.7812, 0.625, 0.75, 0.625, 0.7812, 0.625, 0.8125, 0.625, 0.8125, 0.625, 0.7812, 0.625, 0.75, 0.625, 0.7188, 0.625, 0.7188, 0.625, 0.75, 0.625, 0.7188, 0.625, 0.7188, 0.625, 0.7188, 0.625, 0.7188, 0.625, 0.7812, 0.625, 0.8125, 0.625, 0.8125, 0.625, 0.7812, 0.625, 0.6875, 0.625, 0.7188, 0.625, 0.7188, 0.625, 0.6875, 0.625, 0.6875, 0.625, 0.7188, 0.625, 0.7188, 0.625, 0.6875, 0.625, 0.75, 0.625, 0.7812, 0.625, 0.7812, 0.625, 0.75, 0.625, 0.6875, 0.625, 0.7188, 0.625, 0.7188, 0.625, 0.6875, 0.625, 0.6875, 0.625, 0.7188, 0.625, 0.7188, 0.625, 0.6875, 0.625, 0.7188, 0.625, 0.75, 0.625, 0.75, 0.625, 0.7188, 0.625, 0.7188, 0.625, 0.75, 0.625, 0.75, 0.625, 0.7188, 0.625, 0.7188, 0.625, 0.75, 0.625, 0.75, 0.625, 0.7188, 0.625, 0.75, 0.625, 0.7812, 0.625, 0.7812, 0.625, 0.75, 0.625, 0.75, 0.625, 0.7812, 0.625, 0.7812, 0.625, 0.75, 0.625, 0.7188, 0.625, 0.75, 0.625, 0.75, 0.625, 0.7188, 0.625, 0.75, 0.625, 0.7812, 0.625, 0.7812, 0.625, 0.75, 0.625, 0.75, 0.625, 0.7812, 0.625, 0.7812, 0.625, 0.75, 0.625, 0.7188, 0.625, 0.75, 0.625, 0.75, 0.625, 0.7188, 0.625, 0.7812, 0.625, 0.75, 0.625, 0.75, 0.625, 0.7812, 0.625, 0.7812, 0.625, 0.7812, 0.625, 0.7812, 0.625, 0.7812, 0.625, 0.7188, 0.625, 0.7188, 0.625, 0.7188, 0.625, 0.7188, 0.625, 0.7188, 0.625, 0.7188, 0.625, 0.7188, 0.625, 0.7188, 0.625, 0.625, 0.625, 0.625, 0.625, 0.625, 0.625, 0.625, 0.625, 0.625, 0.625, 0.625, 0.625, 0.625, 0.625, 0.625, 0.625, 0.625, 0.625, 0.625, 0.625, 0.625, 0.625, 0.625, 0.625, 0.625, 0.625, 0.625, 0.625, 0.625, 0.625, 0.625, 0.625, 0.625, 0.625, 0.625, 0.625, 0.625, 0.625, 0.625, 0.625, 0.625, 0.625, 0.625, 0.625, 0.625, 0.625, 0.625, 0.625, 0.625, 0.625, 0.625, 0.625, 0.625, 0.625, 0.625, 0.625, 0.625, 0.625, 0.875, 0.625, 0.875, 0.625, 0.875, 0.625, 0.875, 0.625, 0.625, 0.625, 0.625, 0.625, 0.625, 0.625, 0.625, 0.625, 0.875, 0.625, 0.875, 0.625, 0.875, 0.625, 0.875, 0.625, 0.375, 0.125, 0.625, 0.125, 0.625, 0.125, 0.375, 0.125, 0.625, 0.625, 0.625, 0.625, 0.625, 0.625, 0.625, 0.625, 0.625, 0.625, 0.625, 0.625, 0.625, 0.625, 0.625, 0.625, 0.625, 0.625, 0.625, 0.625, 0.625, 0.625, 0.625, 0.625, 0.625, 0.625, 0.625, 0.625, 0.625, 0.625, 0.625, 0.625, 0.625, 0.625, 0.625, 0.625, 0.625, 0.625, 0.625, 0.625, 0.625, 0.625, 0.625, 0.625, 0.625, 0.625, 0.625, 0.625, 0.375, 0.125, 0.625, 0.125, 0.625, 0.125, 0.375, 0.125, 0.625, 0.625, 0.625, 0.625, 0.625, 0.625, 0.625, 0.625, 0.875, 0.625, 0.875, 0.625, 0.875, 0.625, 0.875, 0.625, 0.875, 0.625, 0.875, 0.625, 0.875, 0.625, 0.875, 0.625, 0.875, 0.625, 0.875, 0.625, 0.875, 0.625, 0.875, 0.625, 0.875, 0.625, 0.875, 0.625, 0.875, 0.625, 0.875, 0.625, 0.875, 0.625, 0.875, 0.625, 0.875, 0.625, 0.875, 0.625, 0.625, 0.625, 0.625, 0.625, 0.625, 0.625, 0.625, 0.625, 0.625, 0.625, 0.625, 0.625, 0.625, 0.625, 0.625, 0.625, 0.625, 0.625, 0.625, 0.625, 0.625, 0.625, 0.625, 0.625, 0.625, 0.625, 0.625, 0.625, 0.625, 0.625, 0.625, 0.625, 0.875, 0.625, 0.875, 0.625, 0.875, 0.625, 0.875, 0.625, 0.875, 0.625, 0.875, 0.625, 0.875, 0.625, 0.875, 0.625, 0.875, 0.625, 0.875, 0.625, 0.875, 0.625, 0.875, 0.625, 0.875, 0.625, 0.875, 0.625, 0.875, 0.625, 0.875, 0.625, 0.875, 0.625, 0.875, 0.625, 0.875, 0.625, 0.875, 0.625, 0.875, 0.625, 0.875, 0.625, 0.875, 0.625, 0.875, 0.625, 0.875, 0.625, 0.875, 0.625, 0.875, 0.625, 0.875, 0.625, 0.625, 0.625, 0.625, 0.625, 0.625, 0.625, 0.625, 0.625, 0.625, 0.625, 0.625, 0.625, 0.625, 0.625, 0.625, 0.625, 0.625, 0.625, 0.625, 0.625, 0.625, 0.625, 0.625, 0.625, 0.625, 0.625, 0.625, 0.625, 0.625, 0.625, 0.625, 0.625, 0.625, 0.625, 0.625, 0.625, 0.625, 0.625, 0.625, 0.625, 0.625, 0.625, 0.625, 0.625, 0.625, 0.625, 0.625, 0.625, 0.625, 0.625, 0.625, 0.625, 0.625, 0.625, 0.625, 0.625, 0.625, 0.625, 0.625, 0.625, 0.625, 0.625, 0.625, 0.625, 0.625, 0.625, 0.625, 0.625, 0.625, 0.625, 0.625, 0.625, 0.625, 0.625, 0.625, 0.625, 0.625, 0.625, 0.625, 0.625, 0.625, 0.625, 0.625, 0.625, 0.625, 0.625, 0.625, 0.625, 0.625, 0.625, 0.625, 0.625, 0.625, 0.625, 0.625, 0.625, 0.625, 0.625, 0.625, 0.625, 0.625, 0.625, 0.625, 0.625, 0.625, 0.625, 0.625, 0.625, 0.625, 0.625, 0.625, 0.625, 0.625, 0.625, 0.625, 0.625, 0.625, 0.625, 0.625, 0.625, 0.375, 0.625, 0.375, 0.625, 0.375, 0.625, 0.375, 0.625, 0.625, 0.625, 0.625, 0.625, 0.625, 0.625, 0.625, 0.625, 0.625, 0.625, 0.625, 0.625, 0.625, 0.625, 0.625, 0.625, 0.625, 0.625, 0.625, 0.625, 0.625, 0.625, 0.625, 0.625, 0.125, 0.625, 0.375, 0.625, 0.375, 0.625, 0.125, 0.625, 0.125, 0.625, 0.375, 0.625, 0.375, 0.625, 0.125, 0.625, 0.875, 0.625, 0.875, 0.625, 0.875, 0.625, 0.875, 0.625, 0.875, 0.625, 0.875, 0.625, 0.875, 0.625, 0.875, 0.625, 0.625, 0.625, 0.625, 0.625, 0.625, 0.625, 0.625, 0.625, 0.625, 0.625, 0.625, 0.625, 0.625, 0.625, 0.625, 0.625, 0.625, 0.625, 0.625, 0.625, 0.625, 0.625, 0.625, 0.625, 0.625, 0.625, 0.625, 0.625, 0.625, 0.625, 0.625, 0.625, 0.625, 0.625, 0.625, 0.625, 0.625, 0.625, 0.625, 0.625, 0.625, 0.625, 0.625, 0.625, 0.375, 0.625, 0.625, 0.625, 0.625, 0.625, 0.625, 0.625, 0.625, 0.625, 0.625, 0.625, 0.625, 0.625, 0.625, 0.625, 0.625, 0.625, 0.625, 0.625, 0.625, 0.625, 0.625, 0.625, 0.625, 0.625, 0.625, 0.625, 0.625, 0.625, 0.625, 0.625, 0.625, 0.625, 0.625, 0.625, 0.625, 0.625, 0.625, 0.625, 0.625, 0.625, 0.625, 0.625, 0.625, 0.625, 0.625, 0.625, 0.625, 0.625, 0.625, 0.625, 0.625, 0.625, 0.625, 0.625, 0.625, 0.625, 0.625, 0.625, 0.625, 0.625, 0.625, 0.625, 0.625, 0.625, 0.625, 0.625, 0.625, 0.625, 0.625, 0.625, 0.625, 0.625, 0.625, 0.625, 0.625, 0.625, 0.625, 0.625, 0.625, 0.625, 0.625, 0.625, 0.625, 0.625, 0.625, 0.625, 0.625, 0.625, 0.625, 0.625, 0.375, 0.625, 0.375, 0.625, 0.625, 0.625, 0.625, 0.625, 0.625, 0.625, 0.625, 0.625, 0.625, 0.625, 0.625, 0.625, 0.625, 0.625, 0.625, 0.625, 0.625, 0.625, 0.625, 0.625, 0.625, 0.625, 0.625, 0.625, 0.625, 0.625, 0.625, 0.625, 0.625, 0.625, 0.625, 0.625, 0.625, 0.625, 0.375, 0.625, 0.625, 0.625, 0.625, 0.625, 0.375, 0.625, 0.625, 0.625, 0.625, 0.625, 0.625, 0.625, 0.625, 0.625, 0.875, 0.625, 0.875, 0.625, 0.875, 0.625, 0.875, 0.625, 0.875, 0.625, 0.875, 0.625, 0.875, 0.625, 0.875, 0.625, 0.875, 0.625, 0.875, 0.625, 0.875, 0.625, 0.875, 0.625, 0.875, 0.625, 0.875, 0.625, 0.875, 0.625, 0.875, 0.625, 0.875, 0.625, 0.875, 0.625, 0.875, 0.625, 0.875, 0.625, 0.625, 0.625, 0.625, 0.625, 0.625, 0.625, 0.625, 0.625, 0.625, 0.625, 0.625, 0.625, 0.625, 0.625, 0.625, 0.625, 0.625, 0.625, 0.625, 0.625, 0.625, 0.625, 0.625, 0.625, 0.625, 0.625, 0.625, 0.625, 0.625, 0.625, 0.625, 0.625, 0.625, 0.625, 0.625, 0.625, 0.625, 0.625, 0.625, 0.625, 0.625, 0.625, 0.625, 0.625, 0.625, 0.625, 0.625, 0.625, 0.625, 0.625, 0.625, 0.625, 0.625, 0.625, 0.625, 0.625, 0.375, 0.625, 0.625, 0.625, 0.625, 0.625, 0.375, 0.625, 0.625, 0.625, 0.625, 0.625, 0.625, 0.625, 0.625, 0.625, 0.625, 0.625, 0.625, 0.625, 0.625, 0.625, 0.625, 0.625, 0.625, 0.625, 0.625, 0.625, 0.625, 0.625, 0.625, 0.625, 0.625, 0.625, 0.625, 0.625, 0.625, 0.625, 0.625, 0.625, 0.625, 0.625, 0.625, 0.625, 0.625, 0.625, 0.625, 0.625, 0.375, 0.625, 0.625, 0.625, 0.625, 0.625, 0.375, 0.625, 0.375, 0.625, 0.625, 0.625, 0.625, 0.625, 0.375, 0.625, 0.625, 0.625, 0.625, 0.625, 0.625, 0.625, 0.625, 0.625, 0.625, 0.625, 0.625, 0.625, 0.625, 0.625, 0.625, 0.625, 0.625, 0.625, 0.625, 0.625, 0.625, 0.625, 0.625, 0.625, 0.625, 0.625, 0.375, 0.625, 0.375, 0.625, 0.625, 0.625, 0.625, 0.625, 0.625, 0.625, 0.625, 0.625, 0.625, 0.625, 0.375, 0.625, 0.375, 0.625, 0.375, 0.625, 0.625, 0.625, 0.625, 0.625, 0.625, 0.625, 0.625, 0.625, 0.625, 0.625, 0.625, 0.625, 0.625, 0.625, 0.625, 0.625, 0.625, 0.625, 0.625, 0.625, 0.625, 0.625, 0.625, 0.625, 0.625, 0.625, 0.625, 0.625, 0.625, 0.625, 0.625, 0.625, 0.625, 0.625, 0.625, 0.625, 0.625, 0.625, 0.625, 0.625, 0.625, 0.625, 0.625, 0.625, 0.625, 0.625, 0.625, 0.625, 0.625, 0.625, 0.625, 0.625, 0.625, 0.625, 0.625, 0.625, 0.625, 0.625, 0.625, 0.625, 0.625, 0.625, 0.625, 0.625, 0.625, 0.625, 0.625, 0.625, 0.625, 0.625, 0.625, 0.625, 0.625, 0.625, 0.625, 0.625, 0.625, 0.625, 0.625, 0.625, 0.375, 0.625, 0.625, 0.625, 0.625, 0.625, 0.375, 0.625, 0.625, 0.625, 0.625, 0.625, 0.625, 0.625, 0.625, 0.625, 0.625, 0.625, 0.625, 0.625, 0.625, 0.625, 0.625, 0.625, 0.625, 0.625, 0.625, 0.625, 0.625, 0.625, 0.625, 0.625, 0.625, 0.625, 0.625, 0.625, 0.625, 0.625, 0.625, 0.625, 0.625, 0.625, 0.625, 0.625, 0.625, 0.625, 0.625, 0.625, 0.625, 0.625, 0.625, 0.625, 0.625, 0.625, 0.625, 0.625, 0.625, 0.625, 0.625, 0.625, 0.625, 0.625, 0.625, 0.625, 0.625, 0.625, 0.625, 0.625, 0.625, 0.625, 0.625, 0.625, 0.375, 0.625, 0.375, 0.625, 0.375, 0.625, 0.375, 0.625, 0.375, 0.625, 0.375, 0.625, 0.375, 0.625, 0.375, 0.625, 0.375, 0.625, 0.375, 0.625, 0.375, 0.625, 0.375, 0.625, 0.375, 0.625, 0.375, 0.625, 0.375, 0.625, 0.375, 0.625, 0.375, 0.625, 0.375, 0.625, 0.375, 0.625, 0.375, 0.625, 0.375, 0.625])
me_cube_001.use_remesh_fix_poles = True
me_cube_001.use_remesh_preserve_attributes = False
me_cube_001.use_mirror_vertex_groups = False
me_cube_001.update()

# ---- objects
ob_light = bpy.data.objects.new('Light', light_light)
ob_camera = bpy.data.objects.new('Camera', cam_camera)
ob_light_001 = bpy.data.objects.new('Light.001', light_light_001)
ob_light_002 = bpy.data.objects.new('Light.002', light_light_002)
ob_pyramid = bpy.data.objects.new('Pyramid', me_cube_001)

# ---- transforms, parenting, visibility, modifiers, constraints
ob_light.location = (-4.797, -13.89, 9.011)
ob_light.rotation_euler = (0.6503, 0.05522, 1.866)
ob_light.lock_rotations_4d = False
ob_light.empty_display_type = 'ARROWS'
ob_light.color = (0.0, 0.0, 0.0, 0.0)
ob_light.lineart.crease_threshold = 0.0
ob_camera.location = (44.58, -18.43, 21.02)
ob_camera.rotation_euler = (1.201, -1.184e-05, 1.14)
ob_camera.lock_rotations_4d = False
ob_camera.empty_display_type = 'ARROWS'
ob_camera.color = (0.0, 0.0, 0.0, 0.0)
ob_camera.display_type = 'WIRE'
ob_camera.lineart.crease_threshold = 0.0
ob_light_001.location = (11.63, -13.89, 9.011)
ob_light_001.rotation_euler = (0.6503, 0.05522, 1.866)
ob_light_001.lock_rotations_4d = False
ob_light_001.empty_display_type = 'ARROWS'
ob_light_001.color = (0.0, 0.0, 0.0, 0.0)
ob_light_001.lineart.crease_threshold = 0.0
ob_light_002.location = (11.63, -0.847, 14.2)
ob_light_002.rotation_euler = (0.6503, 0.05522, 1.866)
ob_light_002.lock_rotations_4d = False
ob_light_002.empty_display_type = 'ARROWS'
ob_light_002.color = (0.0, 0.0, 0.0, 0.0)
ob_light_002.lineart.crease_threshold = 0.0
ob_pyramid.location = (0.0, 0.0, 0.0)
ob_pyramid.lineart.crease_threshold = 0.0

# ---- collection membership
col_lights_and_cams.objects.link(ob_light)
col_lights_and_cams.objects.link(ob_camera)
col_lights_and_cams.objects.link(ob_light_001)
col_lights_and_cams.objects.link(ob_light_002)
col_pyramid.objects.link(ob_pyramid)

# ---- scene / render settings (as saved in the file)
scene.camera = ob_camera
scene.frame_start = 1; scene.frame_end = 250; scene.frame_set(0)
scene.render.engine = 'BLENDER_EEVEE_NEXT'
scene.cycles.use_denoising = False
scene.cycles.samples = 128
scene.cycles.sampling_pattern = 'TABULATED_SOBOL'
scene.cycles.use_adaptive_sampling = False
scene.cycles.use_light_tree = False
scene.view_settings.view_transform = 'Filmic'
bpy.context.view_layer.update()
